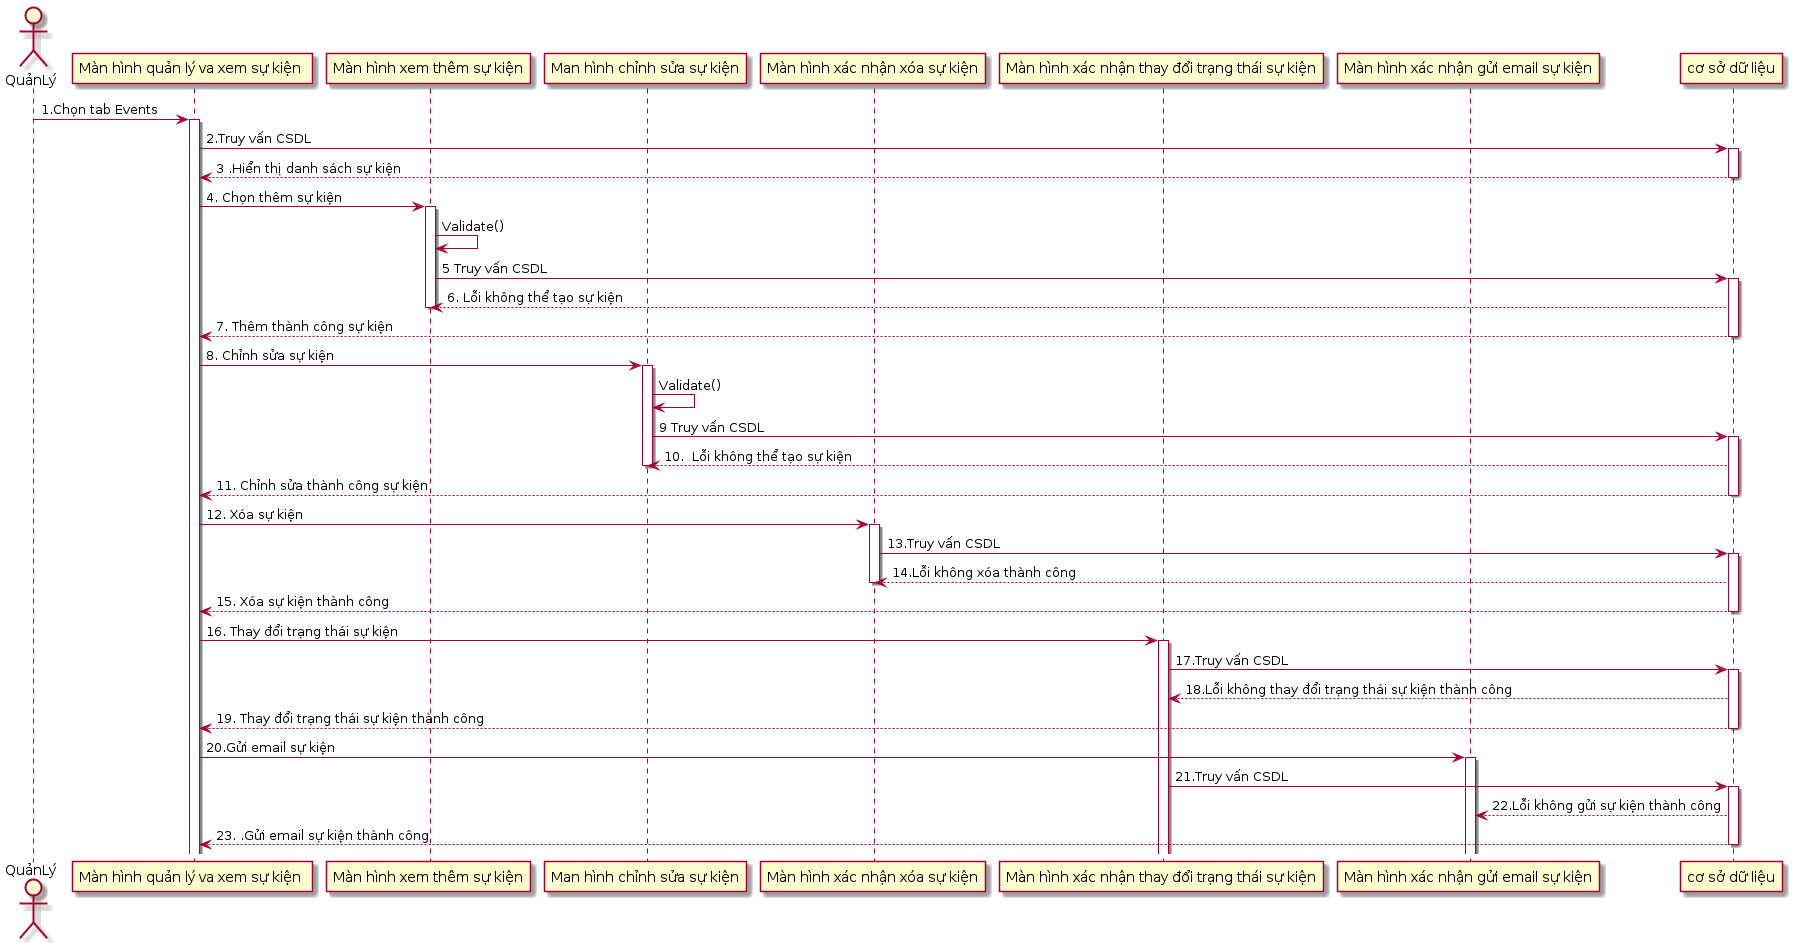

The diagram above was rendered by PlantUML. Its source (embedded in the PNG):
@startuml
actor QuảnLý
participant "Màn hình quản lý va xem sự kiện " as A
participant "Màn hình xem thêm sự kiện" as B
participant "Man hình chỉnh sửa sự kiện" as C
participant "Màn hình xác nhận xóa sự kiện" as D
participant "Màn hình xác nhận thay đổi trạng thái sự kiện" as F 
participant "Màn hình xác nhận gửi email sự kiện" as G 
participant "cơ sở dữ liệu" as E


QuảnLý -> A : 1.Chọn tab Events
activate A 
A ->E : 2.Truy vấn CSDL
activate E
E --> A : 3 .Hiển thị danh sách sự kiện
deactivate E 


A -> B : 4. Chọn thêm sự kiện
activate B 
B ->B : Validate()
B -> E : 5 Truy vấn CSDL
activate E 
E --> B : 6. Lỗi không thể tạo sự kiện
deactivate B 
E --> A : 7. Thêm thành công sự kiện
deactivate E 


A -> C : 8. Chỉnh sửa sự kiện 
activate C 
C ->C :Validate()

C ->E :9 Truy vấn CSDL
activate E 
E --> C :10.  Lỗi không thể tạo sự kiện
deactivate C 
E --> A : 11. Chỉnh sửa thành công sự kiện
deactivate E 

A -> D :12. Xóa sự kiện 
activate D 
D ->E : 13.Truy vấn CSDL
activate E 
E --> D : 14.Lỗi không xóa thành công 
deactivate D 
E --> A : 15. Xóa sự kiện thành công
deactivate E 

A -> F :16. Thay đổi trạng thái sự kiện 
activate F
F ->E : 17.Truy vấn CSDL
activate E 
E --> F : 18.Lỗi không thay đổi trạng thái sự kiện thành công 
deactivate D 
E --> A : 19. Thay đổi trạng thái sự kiện thành công
deactivate E 

A -> G :20.Gửi email sự kiện 
activate G
F ->E : 21.Truy vấn CSDL
activate E 
E --> G : 22.Lỗi không gửi sự kiện thành công 
deactivate D 
E --> A : 23. .Gửi email sự kiện thành công
deactivate E 







@enduml